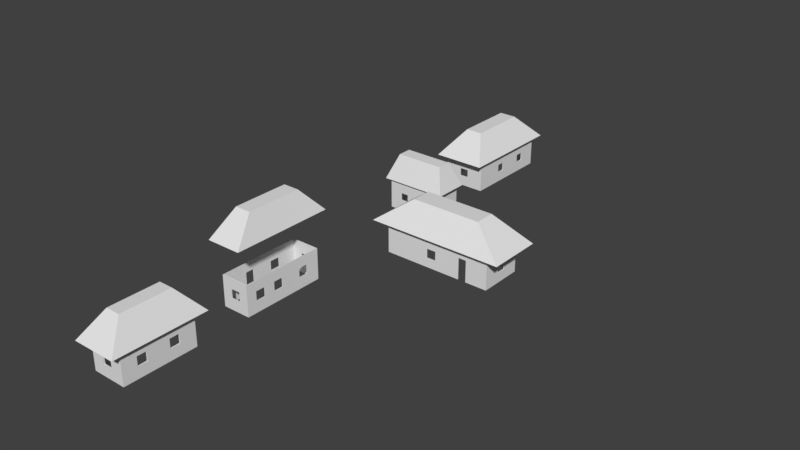 # Source: cabanas_forte_sj_PRE-FINALv3.blend  (saved by Blender 2.79.0; exported with 4.5.12 LTS)
import bpy
from mathutils import Matrix  # noqa: F401  (used for matrix-valued properties, if any)

bpy.ops.wm.read_factory_settings(use_empty=True)
scene = bpy.context.scene
scene.name = 'Scene'

# ---- collections
col_collection_1 = bpy.data.collections.new('Collection 1'); scene.collection.children.link(col_collection_1)

# ---- world
world_world = bpy.data.worlds.new('World'); scene.world = world_world
world_world.color = (0.05088, 0.05088, 0.05088)
world_world.use_sun_shadow = False
world_world.sun_shadow_jitter_overblur = 0.0
world_world.cycles.sampling_method = 'MANUAL'

# ---- meshes
me_plane_000 = bpy.data.meshes.new('Plane.000')
me_plane_000.from_pydata([(-0.4372, -14.39, -1.289), (0.8802, -14.39, -1.289), (-0.4372, -10.52, -1.289), (0.8802, -10.52, -1.289), (-0.06084, -13.51, -0.3489), (0.5397, -13.51, -0.3489), (0.5397, -11.41, -0.3489), (-0.06084, -11.41, -0.3489), (-0.3121, -14.02, -1.316), (0.7552, -14.02, -1.316), (-0.3121, -10.89, -1.316), (0.7552, -10.89, -1.316), (0.08066, -12.87, -0.4298), (0.3624, -12.87, -0.4298), (0.08066, -12.04, -0.4298), (0.3624, -12.04, -0.4298)], [], [(0, 1, 5, 4), (7, 6, 3, 2), (2, 0, 4, 7), (5, 1, 3, 6), (3, 1, 9, 11), (0, 2, 10, 8), (2, 3, 11, 10), (1, 0, 8, 9), (9, 8, 12, 13), (11, 9, 13, 15), (8, 10, 14, 12), (10, 11, 15, 14), (4, 5, 6, 7), (14, 15, 13, 12)])
me_plane_000.use_remesh_preserve_volume = False
me_plane_000.use_remesh_preserve_attributes = False
me_plane_000.use_mirror_vertex_groups = False
me_plane_000.update()
me_plane_001 = bpy.data.meshes.new('Plane.001')
me_plane_001.from_pydata([(-0.9446, -2.189, -1.289), (1.055, -2.189, -1.289), (-0.9446, 2.027, -1.289), (1.055, 2.027, -1.289), (-0.2751, -1.225, -0.3489), (0.3786, -1.225, -0.3489), (0.3786, 1.056, -0.3489), (-0.2751, 1.056, -0.3489), (-1.091, -3.85, -1.289), (-1.091, -5.175, -1.289), (1.478, -3.85, -1.289), (1.478, -5.175, -1.289), (-0.7369, -4.252, -0.3489), (-0.7369, -4.786, -0.3489), (1.127, -4.786, -0.3489), (1.127, -4.252, -0.3489), (0.8183, -6.024, -1.289), (0.8183, -8.111, -1.289), (6.063, -6.024, -1.289), (6.063, -8.111, -1.289), (2.092, -6.656, -0.3489), (2.092, -7.426, -0.3489), (4.781, -7.426, -0.3489), (4.781, -6.656, -0.3489), (-0.7089, -19.33, -1.289), (0.9727, -19.33, -1.289), (-0.7089, -15.78, -1.289), (0.9727, -15.78, -1.289), (-0.1461, -18.52, -0.3489), (0.4036, -18.52, -0.3489), (0.4036, -16.6, -0.3489), (-0.1461, -16.6, -0.3489), (-0.5204, -16.18, -1.289), (-0.5204, -18.93, -1.289), (0.7841, -18.93, -1.289), (0.7841, -16.18, -1.289), (-0.3192, -10.86, -1.289), (-0.3192, -14.05, -1.289), (0.7623, -14.05, -1.289), (0.7623, -10.86, -1.289), (1.288, -3.938, -1.289), (-0.9007, -3.938, -1.289), (-0.9007, -5.076, -1.289), (1.288, -5.076, -1.289), (5.533, -6.234, -1.289), (1.348, -6.234, -1.289), (1.348, -7.9, -1.289), (5.533, -7.9, -1.289), (-0.7699, 1.659, -1.289), (-0.7699, -1.821, -1.289), (0.8807, -1.821, -1.289), (0.8807, 1.659, -1.289), (-0.5204, -16.18, -2.454), (-0.5204, -18.93, -2.454), (0.7841, -18.93, -2.454), (0.7841, -16.18, -2.454), (-0.3192, -10.86, -2.454), (-0.3192, -14.05, -2.454), (0.7623, -14.05, -2.454), (0.7623, -10.86, -2.454), (1.288, -3.938, -2.454), (-0.9007, -3.938, -2.454), (-0.9007, -5.076, -2.454), (1.288, -5.076, -2.454), (5.533, -6.234, -2.454), (1.348, -6.234, -2.454), (1.348, -7.9, -2.454), (5.533, -7.9, -2.454), (-0.7699, 1.659, -2.454), (-0.7699, -1.821, -2.454), (0.8807, -1.821, -2.454), (0.8807, 1.659, -2.454), (-0.7699, 0.1765, -2.454), (-0.7699, -0.1991, -2.454), (-0.7699, 0.1765, -1.628), (-0.7699, -0.1995, -1.629), (0.2362, 1.659, -1.753), (0.2362, 1.659, -2.059), (-0.7699, -0.8951, -1.738), (-0.7699, -1.216, -1.738), (-0.7699, -1.216, -2.055), (-0.7699, -0.8951, -2.055), (0.2358, -1.821, -1.752), (0.2358, -1.821, -2.059), (-0.1106, -1.821, -1.751), (-0.1106, -1.821, -2.06), (-0.7699, -0.5474, -1.289), (-0.9007, -4.347, -1.742), (-0.9007, -4.658, -1.742), (-0.9007, -4.658, -2.033), (-0.9007, -4.347, -2.033), (1.288, -4.349, -1.743), (1.288, -4.349, -2.033), (1.288, -4.658, -2.033), (1.288, -4.658, -1.742), (0.8807, 0.622, -1.741), (0.8807, 0.622, -2.057), (0.8807, 0.9431, -2.057), (0.8807, 0.9431, -1.741), (0.8807, -0.6626, -1.741), (0.8807, -0.6626, -2.054), (0.8807, -0.3423, -2.054), (0.8807, -0.3423, -1.741), (0.8807, 0.1373, -2.454), (0.8807, 0.1374, -1.289), (-0.106, -3.938, -2.454), (-0.4034, -3.938, -2.454), (-0.106, -3.938, -1.638), (-0.4034, -3.938, -1.638), (0.722, -3.938, -2.454), (0.423, -3.938, -2.454), (0.423, -3.938, -1.638), (0.722, -3.938, -1.638), (-0.9007, -3.938, -1.638), (1.288, -3.938, -1.638), (0.573, -3.938, -1.289), (-0.2555, -3.938, -1.289), (-0.4126, -5.076, -1.748), (-0.1201, -5.076, -1.748), (-0.1201, -5.076, -2.026), (-0.4126, -5.076, -2.026), (0.5676, -5.076, -1.748), (0.8601, -5.076, -1.748), (0.8601, -5.076, -2.026), (0.5676, -5.076, -2.026), (0.2092, -5.076, -2.454), (0.2192, -5.076, -1.289), (1.348, -6.978, -2.454), (1.348, -7.281, -2.454), (1.348, -6.978, -1.636), (1.348, -7.281, -1.636), (1.348, -7.131, -1.289), (4.379, -7.9, -2.454), (4.689, -7.9, -2.454), (4.379, -7.9, -1.633), (4.689, -7.9, -1.633), (5.533, -6.885, -1.729), (5.533, -6.885, -2.076), (5.533, -7.249, -2.076), (5.533, -7.249, -1.728), (3.049, -7.9, -1.745), (3.049, -7.9, -2.079), (3.408, -7.9, -2.079), (3.408, -7.9, -1.744), (3.893, -7.9, -1.289), (4.079, -6.234, -1.729), (4.079, -6.234, -2.076), (4.443, -6.234, -2.076), (4.443, -6.234, -1.728), (2.48, -6.234, -1.729), (2.48, -6.234, -2.076), (2.844, -6.25, -2.076), (2.844, -6.234, -1.728), (3.477, -6.234, -1.289), (3.479, -6.234, -2.454), (0.7623, -11.37, -1.676), (0.7623, -11.37, -2.023), (0.7623, -11.73, -2.023), (0.7623, -11.73, -1.675), (0.7623, -12.51, -1.676), (0.7623, -12.51, -2.023), (0.7623, -12.87, -2.023), (0.7623, -12.87, -1.675), (0.7623, -13.29, -1.676), (0.7623, -13.29, -2.023), (0.7623, -13.66, -2.023), (0.7623, -13.66, -1.675), (0.7623, -13.06, -1.289), (0.7623, -12.14, -1.289), (0.7623, -13.06, -2.454), (0.7623, -12.14, -2.454), (-0.3192, -12.77, -2.454), (-0.3192, -13.09, -2.454), (-0.3192, -12.77, -1.633), (-0.3192, -13.09, -1.633), (-0.3192, -11.62, -1.676), (-0.3192, -11.62, -2.023), (-0.3192, -11.99, -2.023), (-0.3192, -11.99, -1.675), (-0.3192, -12.37, -1.289), (0.04333, -14.05, -1.676), (0.04333, -14.05, -2.023), (0.4072, -14.05, -2.023), (0.4072, -14.05, -1.675), (0.7841, -16.8, -1.688), (0.7841, -16.8, -2.035), (0.7841, -17.17, -2.035), (0.7841, -17.17, -1.687), (0.7841, -18.01, -1.688), (0.7841, -18.01, -2.035), (0.7841, -18.37, -2.035), (0.7841, -18.37, -1.687), (0.7841, -17.58, -2.454), (0.7841, -17.58, -1.289), (-0.04994, -16.18, -1.688), (-0.04994, -16.18, -2.035), (0.314, -16.18, -2.035), (0.314, -16.18, -1.687), (-0.5204, -16.74, -2.454), (-0.5204, -17.06, -2.454), (-0.5204, -16.74, -1.633), (-0.5204, -17.06, -1.633), (-0.5204, -18.1, -1.688), (-0.5204, -18.1, -2.035), (-0.5204, -18.47, -2.035), (-0.5204, -18.47, -1.687), (-0.5204, -17.62, -1.289), (0.05057, -10.86, -1.707), (0.05057, -10.86, -2.04), (0.3996, -10.86, -2.04), (0.3996, -10.86, -1.706), (-0.7413, -0.8951, -1.738), (-0.7413, -1.216, -1.738), (-0.7413, -1.216, -2.055), (-0.7413, -0.8951, -2.055), (0.2358, -1.789, -1.752), (0.2358, -1.789, -2.059), (-0.1106, -1.789, -1.751), (-0.1106, -1.789, -2.06), (-0.7413, 0.1765, -2.454), (-0.7413, -0.1991, -2.454), (-0.7413, 0.1765, -1.628), (-0.7413, -0.1995, -1.629), (-0.7413, -1.789, -1.289), (-0.7413, -1.789, -2.454), (-0.1118, 1.659, -1.753), (-0.1118, 1.659, -2.059), (-0.1118, 1.625, -1.753), (-0.1118, 1.625, -2.059), (-0.7413, 1.625, -1.289), (-0.7413, 1.625, -2.454), (-0.7413, -0.5481, -1.289), (0.8489, 0.622, -1.741), (0.8489, 0.622, -2.057), (0.8489, 0.1412, -1.289), (0.8489, 0.9431, -1.741), (0.8489, 0.1393, -2.454), (0.8489, -0.6626, -2.054), (0.8489, -0.3423, -2.054), (0.8489, -0.3423, -1.741), (0.8489, -0.6626, -1.741), (0.8489, -1.789, -1.289), (0.8489, -1.789, -2.454), (0.8489, 0.9431, -2.057), (0.8489, 1.625, -1.289), (0.8489, 1.625, -2.454), (0.2362, 1.625, -1.753), (0.2362, 1.625, -2.059), (-0.1201, -5.057, -1.748), (-0.1201, -5.057, -2.026), (0.5676, -5.057, -1.748), (0.2237, -5.057, -2.454), (-0.4126, -5.057, -2.026), (-0.879, -5.057, -2.454), (0.5676, -5.057, -2.026), (0.8601, -5.057, -2.026), (1.255, -5.057, -2.454), (0.2238, -5.057, -1.289), (-0.4126, -5.057, -1.748), (-0.879, -5.057, -1.289), (0.8601, -5.057, -1.748), (0.4072, -14.02, -2.023), (-0.879, -4.347, -1.742), (-0.879, -4.658, -1.742), (-0.879, -4.658, -2.033), (-0.879, -4.347, -2.033), (-0.879, -3.96, -2.454), (0.04333, -14.02, -1.676), (1.255, -4.349, -1.743), (1.255, -4.349, -2.033), (1.255, -4.658, -2.033), (1.255, -4.658, -1.742), (1.255, -3.96, -2.454), (1.255, -3.96, -1.289), (1.255, -5.057, -1.289), (-0.4126, -5.057, -1.289), (-0.106, -3.96, -2.454), (-0.4034, -3.96, -2.454), (-0.106, -3.96, -1.638), (-0.4034, -3.96, -1.638), (0.722, -3.96, -2.454), (0.423, -3.96, -2.454), (0.423, -3.96, -1.638), (0.722, -3.96, -1.638), (-0.879, -3.96, -1.638), (-0.2547, -3.96, -1.289), (-0.879, -3.96, -1.289), (0.5725, -3.96, -1.289), (1.255, -3.96, -1.638), (0.04333, -14.02, -2.023), (0.4072, -14.02, -1.675), (0.7379, -11.37, -1.676), (0.7379, -11.37, -2.023), (0.7379, -11.73, -2.023), (0.7379, -11.73, -1.675), (0.7379, -12.51, -1.676), (0.7379, -12.51, -2.023), (0.7379, -12.87, -2.023), (0.7379, -12.87, -1.675), (0.7379, -13.29, -1.676), (0.7379, -13.29, -2.023), (0.7379, -13.66, -2.023), (0.7379, -13.66, -1.675), (0.7379, -12.12, -1.289), (5.499, -7.249, -1.728), (0.7379, -13.08, -1.289), (0.7379, -14.02, -1.288), (0.05057, -10.89, -1.707), (0.05057, -10.89, -2.04), (0.3996, -10.89, -2.04), (0.3996, -10.89, -1.706), (0.7379, -13.08, -2.454), (0.7379, -12.12, -2.454), (5.499, -7.249, -2.076), (0.7379, -14.02, -2.454), (-0.2976, -12.77, -2.454), (-0.2976, -13.09, -2.454), (-0.2976, -12.77, -1.633), (-0.2976, -13.09, -1.633), (-0.2976, -11.62, -1.676), (-0.2976, -11.62, -2.023), (-0.2976, -11.99, -2.023), (-0.2976, -11.99, -1.675), (5.499, -6.885, -2.076), (5.499, -6.885, -1.729), (-0.2976, -12.38, -1.267), (-0.2976, -14.02, -2.454), (-0.2976, -10.89, -1.289), (-0.2976, -14.02, -1.289), (-0.2976, -10.89, -2.454), (0.7379, -10.89, -2.454), (0.7379, -10.89, -1.289), (4.079, -6.266, -1.729), (4.079, -6.266, -2.076), (4.443, -6.266, -2.076), (4.443, -6.266, -1.728), (2.48, -6.266, -1.729), (2.48, -6.266, -2.076), (2.844, -6.266, -1.728), (5.499, -6.266, -1.289), (1.38, -6.978, -2.454), (1.38, -7.281, -2.454), (1.38, -6.978, -1.636), (1.38, -7.281, -1.636), (3.049, -7.88, -1.745), (3.049, -7.88, -2.088), (3.408, -7.88, -2.088), (4.379, -7.88, -2.454), (4.689, -7.88, -2.454), (4.379, -7.88, -1.633), (4.689, -7.88, -1.633), (5.499, -7.88, -2.454), (5.499, -7.88, -1.289), (5.499, -6.266, -2.454), (1.38, -6.266, -2.454), (1.38, -6.266, -1.289), (1.38, -7.88, -1.289), (1.38, -7.88, -2.454), (3.408, -7.88, -1.744), (3.893, -7.88, -1.289), (1.38, -7.13, -1.289), (3.461, -6.266, -2.454), (3.462, -6.266, -1.289), (-0.04994, -16.22, -1.688), (-0.04994, -16.22, -2.035), (0.314, -16.22, -2.035), (0.314, -16.22, -1.687), (-0.4797, -18.1, -1.688), (-0.4797, -18.1, -2.035), (-0.4797, -18.47, -2.035), (-0.4797, -18.47, -1.687), (-0.4797, -16.74, -2.454), (-0.4797, -17.06, -2.454), (-0.4797, -16.74, -1.633), (-0.4797, -17.06, -1.633), (0.74, -16.8, -1.688), (0.74, -16.8, -2.035), (0.74, -17.17, -2.035), (0.74, -17.17, -1.687), (0.74, -18.01, -1.688), (0.74, -18.01, -2.035), (0.74, -18.37, -2.035), (0.74, -18.37, -1.687), (-0.04994, -18.93, -1.688), (-0.04994, -18.93, -2.035), (0.314, -18.93, -2.035), (0.314, -18.93, -1.687), (-0.04994, -18.88, -1.688), (-0.04994, -18.88, -2.035), (0.314, -18.88, -2.035), (0.314, -18.88, -1.687), (-0.4797, -16.22, -1.289), (-0.4797, -16.22, -2.454), (-0.4797, -17.58, -1.289), (0.74, -16.22, -2.454), (0.74, -16.22, -1.289), (0.74, -17.59, -2.454), (0.74, -17.59, -1.289), (0.74, -18.88, -2.454), (0.74, -18.88, -1.289), (-0.4797, -18.88, -1.289), (-0.4797, -18.88, -2.454)], [], [(0, 1, 5, 4), (4, 5, 6, 7), (7, 6, 3, 2), (2, 0, 4, 7), (5, 1, 3, 6), (8, 9, 13, 12), (12, 13, 14, 15), (15, 14, 11, 10), (10, 8, 12, 15), (13, 9, 11, 14), (16, 17, 21, 20), (20, 21, 22, 23), (23, 22, 19, 18), (18, 16, 20, 23), (21, 17, 19, 22), (24, 25, 29, 28), (28, 29, 30, 31), (31, 30, 27, 26), (26, 24, 28, 31), (29, 25, 27, 30), (18, 19, 47, 44), (11, 9, 42, 126, 43), (0, 2, 48, 86, 49), (26, 27, 35, 32), (25, 24, 33, 34), (27, 25, 34, 193, 35), (24, 26, 32, 206, 33), (8, 10, 40, 115, 116, 41), (10, 11, 43, 40), (9, 8, 41, 42), (17, 16, 45, 131, 46), (19, 17, 46, 144, 47), (16, 18, 44, 153, 45), (2, 3, 51, 48), (1, 0, 49, 50), (3, 1, 50, 104, 51), (52, 195, 196, 55), (120, 62, 125, 119), (50, 82, 83, 70), (210, 39, 59, 209), (40, 91, 92, 60, 114), (51, 98, 97, 71), (137, 64, 44, 136), (48, 225, 226, 68), (198, 200, 32, 52), (384, 383, 33, 53), (41, 116, 108, 113), (182, 58, 38, 183), (44, 64, 147, 148), (55, 35, 184, 185), (42, 88, 89, 62), (49, 79, 80, 69), (165, 166, 38, 58), (51, 76, 225, 48), (69, 80, 81, 73), (75, 86, 48, 74), (73, 81, 78, 75), (74, 48, 68, 72), (86, 75, 78), (86, 78, 79, 49), (68, 226, 77, 71), (71, 77, 76, 51), (49, 84, 82, 50), (70, 83, 85, 69), (69, 85, 84, 49), (103, 96, 101), (41, 87, 88, 42), (62, 89, 90, 61), (61, 90, 87, 41, 113), (63, 93, 94, 43), (60, 92, 93, 63), (43, 94, 91, 40), (71, 97, 96, 103), (103, 101, 100, 70), (98, 51, 104, 95), (99, 50, 70, 100), (97, 98, 235, 243), (102, 104, 50, 99), (95, 104, 102), (111, 112, 283, 282), (113, 108, 106, 61), (112, 114, 60, 109), (112, 115, 40, 114), (111, 115, 112), (107, 116, 115, 111), (108, 116, 107), (63, 43, 122, 123), (118, 119, 124, 121), (120, 117, 42, 62), (43, 126, 121, 122), (124, 125, 63, 123), (119, 125, 124), (118, 126, 42, 117), (121, 126, 118), (66, 46, 130, 128), (45, 65, 127, 129), (46, 131, 130), (129, 131, 45), (130, 131, 129), (47, 144, 134, 135), (67, 47, 135, 133), (47, 67, 138, 139), (44, 47, 139, 136), (137, 138, 67, 64), (66, 132, 142, 141), (134, 143, 142, 132), (66, 141, 140, 46), (143, 144, 46, 140), (134, 144, 143), (146, 154, 151), (145, 332, 333, 146), (65, 45, 149, 150), (45, 153, 152, 149), (145, 153, 44, 148), (152, 153, 145), (151, 154, 65, 150), (154, 146, 147, 64), (163, 167, 38, 166), (162, 167, 163), (59, 39, 155, 156), (165, 58, 169, 164), (159, 162, 298, 295), (299, 302, 306, 305), (39, 168, 158, 155), (159, 168, 167, 162), (158, 168, 159), (161, 169, 170, 160), (160, 170, 157), (157, 170, 59, 156), (164, 169, 161), (57, 37, 174, 172), (36, 175, 178, 179), (56, 176, 175, 36), (173, 178, 177, 171), (177, 176, 56, 171), (179, 178, 173), (179, 173, 174, 37), (182, 181, 57, 58), (57, 181, 180, 37), (37, 180, 183, 38), (34, 54, 190, 191), (189, 192, 186), (34, 191, 188, 193), (186, 192, 55, 185), (192, 189, 190, 54), (193, 188, 187), (193, 187, 184, 35), (35, 55, 196, 197), (32, 35, 197, 194), (195, 52, 32, 194), (33, 206, 202, 205), (33, 205, 204, 53), (199, 203, 202, 201), (203, 199, 53, 204), (201, 206, 32, 200), (202, 206, 201), (36, 39, 210, 207), (56, 36, 207, 208), (208, 209, 59, 56), (78, 81, 214, 211), (80, 79, 212, 213), (81, 80, 213, 214), (79, 78, 211, 212), (82, 84, 217, 215), (84, 85, 218, 217), (83, 82, 215, 216), (85, 83, 216, 218), (73, 75, 222, 220), (75, 74, 221, 222), (74, 72, 219, 221), (214, 220, 222, 211), (217, 218, 224, 223), (213, 212, 223, 224), (213, 224, 220, 214), (244, 235, 232, 234), (234, 239, 240, 241), (229, 227, 246, 244), (238, 233, 236), (233, 243, 245, 236), (234, 232, 239), (230, 245, 247, 228), (76, 77, 247, 246), (226, 225, 227, 228), (77, 226, 228, 247), (225, 76, 246, 227), (228, 227, 229, 230), (219, 230, 229, 221), (212, 211, 231, 223), (231, 211, 222), (231, 222, 221, 229), (232, 233, 238, 239), (102, 99, 240, 239), (99, 100, 237, 240), (98, 95, 232, 235), (101, 96, 233, 238), (95, 102, 239, 232), (96, 233, 232, 95), (100, 101, 238, 237), (96, 97, 243, 233), (102, 239, 238, 101), (242, 237, 238, 236), (240, 237, 242, 241), (216, 215, 241, 242), (216, 242, 224, 218), (215, 217, 223, 241), (244, 245, 243, 235), (245, 244, 246, 247), (248, 250, 254, 249), (120, 119, 249, 252), (124, 123, 255, 254), (117, 120, 252, 258), (118, 117, 258, 248), (124, 254, 250, 121), (122, 121, 250, 260), (118, 248, 249, 119), (249, 251, 253, 252), (123, 122, 260, 255), (249, 254, 251), (251, 254, 255, 256), (250, 248, 257), (257, 248, 258, 275), (250, 257, 274, 260), (90, 89, 264, 265), (88, 87, 262, 263), (87, 90, 265, 262), (89, 88, 263, 264), (265, 264, 253, 266), (263, 262, 286, 259), (91, 94, 271, 268), (93, 92, 269, 270), (94, 93, 270, 271), (92, 91, 268, 269), (270, 269, 272, 256), (268, 271, 274, 273), (275, 258, 259), (253, 259, 258, 252), (264, 263, 259, 253), (278, 276, 281, 282), (107, 111, 282, 278), (106, 108, 279, 277), (105, 276, 278, 107), (180, 181, 289, 267), (112, 109, 280, 283), (111, 282, 281, 110), (108, 107, 278, 279), (277, 279, 284, 266), (284, 279, 285, 286), (279, 278, 285), (278, 282, 287, 285), (282, 283, 287), (283, 280, 272, 288), (283, 288, 273, 287), (255, 260, 274, 256), (271, 270, 256, 274), (269, 268, 288, 272), (265, 266, 284, 262), (288, 268, 273), (110, 105, 107, 111), (262, 284, 286), (183, 180, 267, 290), (181, 182, 261, 289), (182, 183, 290, 261), (297, 300, 299, 298), (293, 296, 295, 294), (156, 155, 291, 292), (163, 299, 300, 164), (298, 299, 305), (291, 294, 303, 331), (157, 293, 294, 158), (166, 165, 301, 302), (155, 158, 294, 291), (161, 160, 296, 297), (163, 166, 302, 299), (159, 295, 296, 160), (165, 164, 300, 301), (294, 295, 303), (295, 298, 305, 303), (161, 297, 298, 162), (156, 292, 293, 157), (208, 207, 307, 308), (207, 210, 310, 307), (209, 208, 308, 309), (210, 209, 309, 310), (297, 296, 312, 311), (296, 293, 312), (300, 297, 311), (293, 292, 330, 312), (301, 300, 311, 314), (301, 314, 306, 302), (261, 290, 306, 314), (172, 174, 318, 316), (174, 173, 317, 318), (173, 171, 315, 317), (177, 178, 322, 321), (175, 176, 320, 319), (178, 175, 319, 322), (176, 177, 321, 320), (317, 315, 321, 322), (319, 320, 329, 327), (322, 319, 327, 325), (320, 321, 315, 329), (317, 322, 325), (318, 317, 325, 328), (316, 318, 328, 326), (267, 289, 326, 328), (289, 261, 314, 326), (267, 328, 306, 290), (292, 291, 331, 330), (308, 307, 327, 329), (310, 309, 330, 331), (309, 308, 329, 330), (310, 331, 327, 307), (157, 158, 159, 160), (161, 162, 163, 164), (136, 139, 304, 324), (138, 137, 323, 313), (139, 138, 313, 304), (137, 136, 324, 323), (151, 333, 332, 338), (149, 152, 338, 336), (128, 130, 343, 341), (147, 146, 333, 334), (148, 147, 334, 335), (151, 152, 145, 146), (323, 324, 339, 353), (145, 148, 335, 332), (150, 149, 336, 337), (304, 313, 351, 352), (151, 150, 337), (151, 338, 152), (130, 129, 342, 343), (129, 127, 340, 342), (142, 143, 358, 346), (140, 141, 345, 344), (143, 140, 344, 358), (141, 142, 346, 345), (133, 135, 350, 348), (135, 134, 349, 350), (134, 132, 347, 349), (348, 350, 352, 351), (335, 334, 353, 339), (342, 340, 354, 355), (337, 336, 355, 354), (341, 343, 356, 357), (344, 345, 357, 356), (349, 347, 346, 358), (346, 347, 357, 345), (349, 358, 359), (304, 352, 339, 324), (359, 352, 350, 349), (359, 358, 344, 356), (323, 353, 351, 313), (343, 360, 356), (335, 339, 362, 332), (360, 343, 342), (360, 342, 355), (151, 337, 354, 361), (333, 361, 353, 334), (361, 333, 151), (338, 362, 355, 336), (332, 362, 338), (102, 101, 96, 95), (194, 197, 366, 363), (196, 195, 364, 365), (197, 196, 365, 366), (195, 194, 363, 364), (205, 202, 367, 370), (203, 204, 369, 368), (204, 205, 370, 369), (202, 203, 368, 367), (199, 201, 374, 372), (201, 200, 373, 374), (200, 198, 371, 373), (380, 379, 378, 377), (190, 189, 380, 381), (186, 377, 378, 187), (191, 190, 381, 382), (184, 187, 378, 375), (185, 184, 375, 376), (188, 191, 382, 379), (188, 379, 380, 189), (186, 185, 376, 377), (189, 186, 187, 188), (386, 383, 387, 390), (384, 53, 54, 385), (34, 386, 385, 54), (33, 383, 386, 34), (384, 385, 389, 388), (385, 386, 390, 389), (383, 384, 388, 387), (368, 372, 374, 367), (369, 370, 400, 401), (373, 371, 392, 391), (364, 363, 391, 392), (367, 374, 393), (369, 401, 372, 368), (393, 400, 370, 367), (393, 374, 373, 391), (366, 365, 394, 395), (365, 364, 392, 394), (366, 395, 391, 363), (376, 375, 395, 394), (382, 381, 398, 399), (380, 396, 398, 381), (378, 379, 397), (396, 377, 376, 394), (396, 380, 377), (389, 390, 399, 398), (397, 395, 375, 378), (397, 379, 382, 399), (387, 388, 401, 400), (387, 400, 399, 390), (388, 389, 398, 401), (231, 234, 241, 223), (257, 275, 285, 287), (234, 231, 229, 244), (360, 362, 359, 356), (287, 273, 274, 257), (285, 275, 259, 286), (362, 360, 355), (359, 362, 339, 352), (393, 397, 399, 400), (397, 393, 391, 395)])
me_plane_001.use_remesh_preserve_volume = False
me_plane_001.use_remesh_preserve_attributes = False
me_plane_001.use_mirror_vertex_groups = False
me_plane_001.update()

# ---- objects
ob_plane_000 = bpy.data.objects.new('Plane.000', me_plane_000)
ob_plane_001 = bpy.data.objects.new('Plane.001', me_plane_001)

# ---- transforms, parenting, visibility, modifiers, constraints
ob_plane_000.location = (-0.7161, -0.4256, 1.487)
ob_plane_000.scale = (0.3084, 0.3084, 0.3084)
ob_plane_000.lineart.crease_threshold = 0.0
ob_plane_001.location = (-0.7161, -0.4256, 1.074)
ob_plane_001.scale = (0.3084, 0.3084, 0.3084)
ob_plane_001.lineart.crease_threshold = 0.0

# ---- collection membership
col_collection_1.objects.link(ob_plane_000)
col_collection_1.objects.link(ob_plane_001)

# ---- scene / render settings (as saved in the file)
scene.frame_start = 1; scene.frame_end = 250; scene.frame_set(93)
scene.render.engine = 'BLENDER_EEVEE_NEXT'
scene.render.resolution_percentage = 50
scene.render.dither_intensity = 0.0
scene.cycles.use_denoising = False
scene.cycles.samples = 128
scene.cycles.sampling_pattern = 'TABULATED_SOBOL'
scene.cycles.use_adaptive_sampling = False
scene.cycles.use_light_tree = False
scene.cycles.blur_glossy = 0.0
scene.cycles.sample_clamp_indirect = 0.0
scene.view_settings.view_transform = 'Standard'
bpy.context.view_layer.update()

# ---- added for rendering (the .blend has no active camera and no usable light): camera, sun
cam_auto = bpy.data.cameras.new('AutoCamera')
cam_auto.lens = 50.0
cam_auto.sensor_width = 36.0
cam_auto.clip_end = 1000.0
ob_auto_camera = bpy.data.objects.new('AutoCamera', cam_auto)
scene.collection.objects.link(ob_auto_camera)
ob_auto_camera.location = (6.55234, -10.8958, 6.04975)
ob_auto_camera.rotation_euler = (1.09748, -7.21219e-08, 0.694738)
scene.camera = ob_auto_camera
light_auto_sun = bpy.data.lights.new('AutoSun', 'SUN')
light_auto_sun.energy = 3.0
light_auto_sun.angle = 0.0523599
ob_auto_sun = bpy.data.objects.new('AutoSun', light_auto_sun)
scene.collection.objects.link(ob_auto_sun)
ob_auto_sun.rotation_euler = (0.872665, 0.174533, 0.523599)
bpy.context.view_layer.update()

